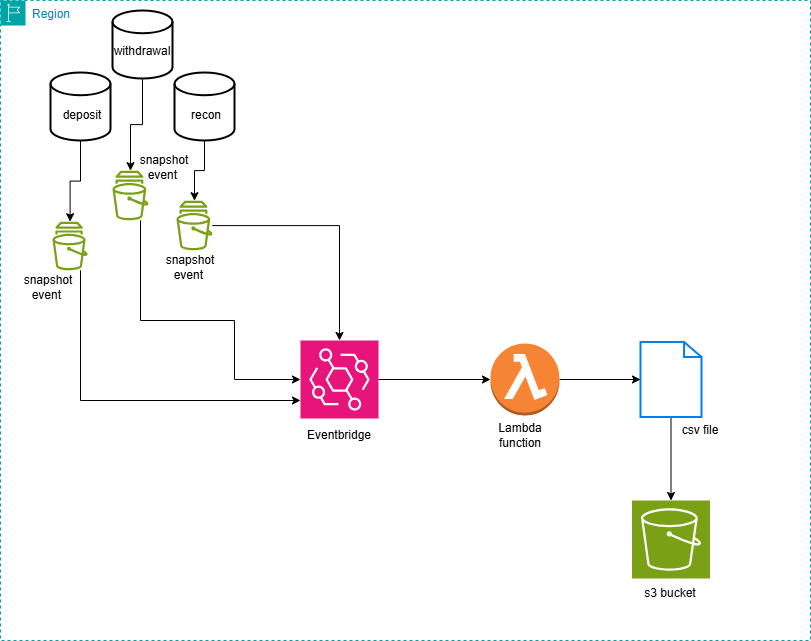

The diagram above was exported from draw.io. Its source (the exported page's mxGraphModel, read from the mxfile embedded in the PNG):
<mxGraphModel dx="963" dy="565" grid="1" gridSize="10" guides="1" tooltips="1" connect="1" arrows="1" fold="1" page="1" pageScale="1" pageWidth="850" pageHeight="1100" math="0" shadow="0">
  <root>
    <mxCell id="0" />
    <mxCell id="1" parent="0" />
    <mxCell id="3OXFslEOnH9EOclgQRPa-12" value="Region" style="points=[[0,0],[0.25,0],[0.5,0],[0.75,0],[1,0],[1,0.25],[1,0.5],[1,0.75],[1,1],[0.75,1],[0.5,1],[0.25,1],[0,1],[0,0.75],[0,0.5],[0,0.25]];outlineConnect=0;gradientColor=none;html=1;whiteSpace=wrap;fontSize=12;fontStyle=0;container=1;pointerEvents=0;collapsible=0;recursiveResize=0;shape=mxgraph.aws4.group;grIcon=mxgraph.aws4.group_region;strokeColor=#00A4A6;fillColor=none;verticalAlign=top;align=left;spacingLeft=30;fontColor=#147EBA;dashed=1;" vertex="1" parent="1">
      <mxGeometry x="30" y="20" width="810" height="640" as="geometry" />
    </mxCell>
    <mxCell id="3OXFslEOnH9EOclgQRPa-31" value="" style="edgeStyle=orthogonalEdgeStyle;rounded=0;orthogonalLoop=1;jettySize=auto;html=1;" edge="1" parent="3OXFslEOnH9EOclgQRPa-12" source="3OXFslEOnH9EOclgQRPa-3" target="3OXFslEOnH9EOclgQRPa-29">
      <mxGeometry relative="1" as="geometry" />
    </mxCell>
    <mxCell id="3OXFslEOnH9EOclgQRPa-3" value="" style="html=1;verticalLabelPosition=bottom;align=center;labelBackgroundColor=#ffffff;verticalAlign=top;strokeWidth=2;strokeColor=#0080F0;shadow=0;dashed=0;shape=mxgraph.ios7.icons.document;" vertex="1" parent="3OXFslEOnH9EOclgQRPa-12">
      <mxGeometry x="640" y="341.5" width="61" height="75" as="geometry" />
    </mxCell>
    <mxCell id="3OXFslEOnH9EOclgQRPa-24" value="" style="edgeStyle=orthogonalEdgeStyle;rounded=0;orthogonalLoop=1;jettySize=auto;html=1;" edge="1" parent="3OXFslEOnH9EOclgQRPa-12" source="3OXFslEOnH9EOclgQRPa-13" target="3OXFslEOnH9EOclgQRPa-1">
      <mxGeometry relative="1" as="geometry">
        <mxPoint x="80" y="388" as="targetPoint" />
        <Array as="points">
          <mxPoint x="80" y="400" />
        </Array>
      </mxGeometry>
    </mxCell>
    <mxCell id="3OXFslEOnH9EOclgQRPa-13" value="" style="sketch=0;outlineConnect=0;fontColor=#232F3E;gradientColor=none;fillColor=#7AA116;strokeColor=none;dashed=0;verticalLabelPosition=bottom;verticalAlign=top;align=center;html=1;fontSize=12;fontStyle=0;aspect=fixed;pointerEvents=1;shape=mxgraph.aws4.snapshot;" vertex="1" parent="3OXFslEOnH9EOclgQRPa-12">
      <mxGeometry x="52" y="221" width="35.18" height="49" as="geometry" />
    </mxCell>
    <mxCell id="3OXFslEOnH9EOclgQRPa-28" value="" style="edgeStyle=orthogonalEdgeStyle;rounded=0;orthogonalLoop=1;jettySize=auto;html=1;" edge="1" parent="3OXFslEOnH9EOclgQRPa-12" source="3OXFslEOnH9EOclgQRPa-1" target="3OXFslEOnH9EOclgQRPa-2">
      <mxGeometry relative="1" as="geometry" />
    </mxCell>
    <mxCell id="3OXFslEOnH9EOclgQRPa-1" value="" style="sketch=0;points=[[0,0,0],[0.25,0,0],[0.5,0,0],[0.75,0,0],[1,0,0],[0,1,0],[0.25,1,0],[0.5,1,0],[0.75,1,0],[1,1,0],[0,0.25,0],[0,0.5,0],[0,0.75,0],[1,0.25,0],[1,0.5,0],[1,0.75,0]];outlineConnect=0;fontColor=#232F3E;fillColor=#E7157B;strokeColor=#ffffff;dashed=0;verticalLabelPosition=bottom;verticalAlign=top;align=center;html=1;fontSize=12;fontStyle=0;aspect=fixed;shape=mxgraph.aws4.resourceIcon;resIcon=mxgraph.aws4.eventbridge;" vertex="1" parent="3OXFslEOnH9EOclgQRPa-12">
      <mxGeometry x="300" y="340" width="78" height="78" as="geometry" />
    </mxCell>
    <mxCell id="3OXFslEOnH9EOclgQRPa-2" value="" style="outlineConnect=0;dashed=0;verticalLabelPosition=bottom;verticalAlign=top;align=center;html=1;shape=mxgraph.aws3.lambda_function;fillColor=#F58534;gradientColor=none;" vertex="1" parent="3OXFslEOnH9EOclgQRPa-12">
      <mxGeometry x="490" y="343" width="69" height="72" as="geometry" />
    </mxCell>
    <mxCell id="3OXFslEOnH9EOclgQRPa-9" value="" style="edgeStyle=orthogonalEdgeStyle;rounded=0;orthogonalLoop=1;jettySize=auto;html=1;" edge="1" parent="3OXFslEOnH9EOclgQRPa-12" source="3OXFslEOnH9EOclgQRPa-2" target="3OXFslEOnH9EOclgQRPa-3">
      <mxGeometry relative="1" as="geometry" />
    </mxCell>
    <mxCell id="3OXFslEOnH9EOclgQRPa-20" value="" style="edgeStyle=orthogonalEdgeStyle;rounded=0;orthogonalLoop=1;jettySize=auto;html=1;" edge="1" parent="3OXFslEOnH9EOclgQRPa-12" source="3OXFslEOnH9EOclgQRPa-4" target="3OXFslEOnH9EOclgQRPa-17">
      <mxGeometry relative="1" as="geometry" />
    </mxCell>
    <mxCell id="3OXFslEOnH9EOclgQRPa-4" value="" style="strokeWidth=2;html=1;shape=mxgraph.flowchart.database;whiteSpace=wrap;" vertex="1" parent="3OXFslEOnH9EOclgQRPa-12">
      <mxGeometry x="174" y="72" width="60" height="68" as="geometry" />
    </mxCell>
    <mxCell id="3OXFslEOnH9EOclgQRPa-21" style="edgeStyle=orthogonalEdgeStyle;rounded=0;orthogonalLoop=1;jettySize=auto;html=1;" edge="1" parent="3OXFslEOnH9EOclgQRPa-12" source="3OXFslEOnH9EOclgQRPa-14" target="3OXFslEOnH9EOclgQRPa-16">
      <mxGeometry relative="1" as="geometry" />
    </mxCell>
    <mxCell id="3OXFslEOnH9EOclgQRPa-14" value="" style="strokeWidth=2;html=1;shape=mxgraph.flowchart.database;whiteSpace=wrap;" vertex="1" parent="3OXFslEOnH9EOclgQRPa-12">
      <mxGeometry x="112" y="10" width="60" height="68" as="geometry" />
    </mxCell>
    <mxCell id="3OXFslEOnH9EOclgQRPa-22" value="" style="edgeStyle=orthogonalEdgeStyle;rounded=0;orthogonalLoop=1;jettySize=auto;html=1;" edge="1" parent="3OXFslEOnH9EOclgQRPa-12" source="3OXFslEOnH9EOclgQRPa-15" target="3OXFslEOnH9EOclgQRPa-13">
      <mxGeometry relative="1" as="geometry" />
    </mxCell>
    <mxCell id="3OXFslEOnH9EOclgQRPa-15" value="" style="strokeWidth=2;html=1;shape=mxgraph.flowchart.database;whiteSpace=wrap;" vertex="1" parent="3OXFslEOnH9EOclgQRPa-12">
      <mxGeometry x="50" y="72" width="60" height="68" as="geometry" />
    </mxCell>
    <mxCell id="3OXFslEOnH9EOclgQRPa-27" value="" style="edgeStyle=orthogonalEdgeStyle;rounded=0;orthogonalLoop=1;jettySize=auto;html=1;entryX=0;entryY=0.5;entryDx=0;entryDy=0;entryPerimeter=0;" edge="1" parent="3OXFslEOnH9EOclgQRPa-12" source="3OXFslEOnH9EOclgQRPa-16" target="3OXFslEOnH9EOclgQRPa-1">
      <mxGeometry relative="1" as="geometry">
        <Array as="points">
          <mxPoint x="140" y="320" />
          <mxPoint x="234" y="320" />
          <mxPoint x="234" y="379" />
        </Array>
      </mxGeometry>
    </mxCell>
    <mxCell id="3OXFslEOnH9EOclgQRPa-16" value="" style="sketch=0;outlineConnect=0;fontColor=#232F3E;gradientColor=none;fillColor=#7AA116;strokeColor=none;dashed=0;verticalLabelPosition=bottom;verticalAlign=top;align=center;html=1;fontSize=12;fontStyle=0;aspect=fixed;pointerEvents=1;shape=mxgraph.aws4.snapshot;" vertex="1" parent="3OXFslEOnH9EOclgQRPa-12">
      <mxGeometry x="112" y="170" width="35.9" height="50" as="geometry" />
    </mxCell>
    <mxCell id="3OXFslEOnH9EOclgQRPa-26" style="edgeStyle=orthogonalEdgeStyle;rounded=0;orthogonalLoop=1;jettySize=auto;html=1;" edge="1" parent="3OXFslEOnH9EOclgQRPa-12" source="3OXFslEOnH9EOclgQRPa-17" target="3OXFslEOnH9EOclgQRPa-1">
      <mxGeometry relative="1" as="geometry" />
    </mxCell>
    <mxCell id="3OXFslEOnH9EOclgQRPa-17" value="" style="sketch=0;outlineConnect=0;fontColor=#232F3E;gradientColor=none;fillColor=#7AA116;strokeColor=none;dashed=0;verticalLabelPosition=bottom;verticalAlign=top;align=center;html=1;fontSize=12;fontStyle=0;aspect=fixed;pointerEvents=1;shape=mxgraph.aws4.snapshot;" vertex="1" parent="3OXFslEOnH9EOclgQRPa-12">
      <mxGeometry x="176" y="200" width="35.9" height="50" as="geometry" />
    </mxCell>
    <mxCell id="3OXFslEOnH9EOclgQRPa-29" value="" style="sketch=0;points=[[0,0,0],[0.25,0,0],[0.5,0,0],[0.75,0,0],[1,0,0],[0,1,0],[0.25,1,0],[0.5,1,0],[0.75,1,0],[1,1,0],[0,0.25,0],[0,0.5,0],[0,0.75,0],[1,0.25,0],[1,0.5,0],[1,0.75,0]];outlineConnect=0;fontColor=#232F3E;fillColor=#7AA116;strokeColor=#ffffff;dashed=0;verticalLabelPosition=bottom;verticalAlign=top;align=center;html=1;fontSize=12;fontStyle=0;aspect=fixed;shape=mxgraph.aws4.resourceIcon;resIcon=mxgraph.aws4.s3;" vertex="1" parent="3OXFslEOnH9EOclgQRPa-12">
      <mxGeometry x="631.5" y="500" width="78" height="78" as="geometry" />
    </mxCell>
    <mxCell id="3OXFslEOnH9EOclgQRPa-32" value="Eventbridge" style="text;html=1;align=center;verticalAlign=middle;whiteSpace=wrap;rounded=0;" vertex="1" parent="3OXFslEOnH9EOclgQRPa-12">
      <mxGeometry x="309" y="420" width="60" height="30" as="geometry" />
    </mxCell>
    <mxCell id="3OXFslEOnH9EOclgQRPa-33" value="Lambda function" style="text;html=1;align=center;verticalAlign=middle;whiteSpace=wrap;rounded=0;" vertex="1" parent="3OXFslEOnH9EOclgQRPa-12">
      <mxGeometry x="490" y="420" width="60" height="30" as="geometry" />
    </mxCell>
    <mxCell id="3OXFslEOnH9EOclgQRPa-35" value="csv file" style="text;html=1;align=center;verticalAlign=middle;whiteSpace=wrap;rounded=0;" vertex="1" parent="3OXFslEOnH9EOclgQRPa-12">
      <mxGeometry x="670" y="415" width="60" height="30" as="geometry" />
    </mxCell>
    <mxCell id="3OXFslEOnH9EOclgQRPa-36" value="s3 bucket" style="text;html=1;align=center;verticalAlign=middle;whiteSpace=wrap;rounded=0;" vertex="1" parent="3OXFslEOnH9EOclgQRPa-12">
      <mxGeometry x="640" y="578" width="60" height="30" as="geometry" />
    </mxCell>
    <mxCell id="3OXFslEOnH9EOclgQRPa-38" value="recon" style="text;html=1;align=center;verticalAlign=middle;whiteSpace=wrap;rounded=0;" vertex="1" parent="3OXFslEOnH9EOclgQRPa-12">
      <mxGeometry x="176" y="100" width="60" height="30" as="geometry" />
    </mxCell>
    <mxCell id="3OXFslEOnH9EOclgQRPa-39" value="withdrawal" style="text;html=1;align=center;verticalAlign=middle;whiteSpace=wrap;rounded=0;" vertex="1" parent="3OXFslEOnH9EOclgQRPa-12">
      <mxGeometry x="120" y="42" width="44" height="18" as="geometry" />
    </mxCell>
    <mxCell id="3OXFslEOnH9EOclgQRPa-37" value="deposit" style="text;html=1;align=center;verticalAlign=middle;whiteSpace=wrap;rounded=0;" vertex="1" parent="3OXFslEOnH9EOclgQRPa-12">
      <mxGeometry x="52" y="100" width="60" height="30" as="geometry" />
    </mxCell>
    <mxCell id="3OXFslEOnH9EOclgQRPa-40" value="&lt;br&gt;snapshot event&amp;nbsp;" style="text;html=1;align=center;verticalAlign=middle;whiteSpace=wrap;rounded=0;" vertex="1" parent="3OXFslEOnH9EOclgQRPa-12">
      <mxGeometry x="32" y="270" width="32" height="20" as="geometry" />
    </mxCell>
    <mxCell id="3OXFslEOnH9EOclgQRPa-41" value="&lt;br&gt;snapshot event&amp;nbsp;" style="text;html=1;align=center;verticalAlign=middle;whiteSpace=wrap;rounded=0;" vertex="1" parent="3OXFslEOnH9EOclgQRPa-12">
      <mxGeometry x="147.9" y="150" width="32" height="20" as="geometry" />
    </mxCell>
    <mxCell id="3OXFslEOnH9EOclgQRPa-42" value="&lt;br&gt;snapshot event&amp;nbsp;" style="text;html=1;align=center;verticalAlign=middle;whiteSpace=wrap;rounded=0;" vertex="1" parent="3OXFslEOnH9EOclgQRPa-12">
      <mxGeometry x="174" y="250" width="32" height="20" as="geometry" />
    </mxCell>
  </root>
</mxGraphModel>